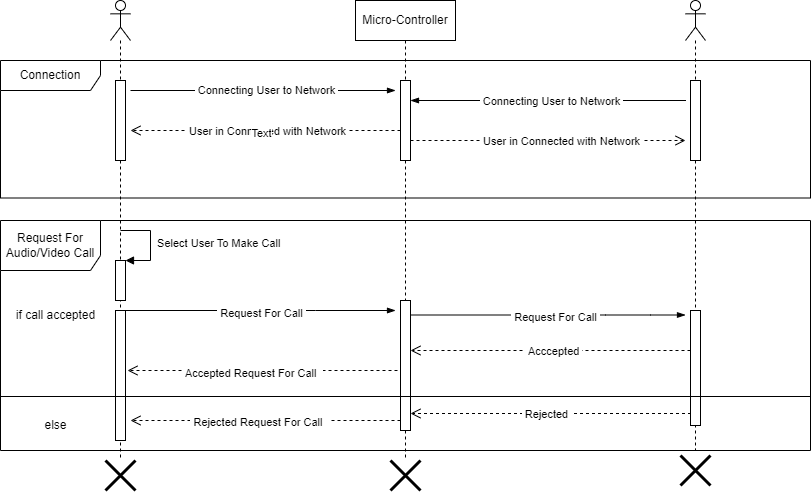

The diagram above was exported from draw.io. Its source (the exported page's mxGraphModel, read from the mxfile embedded in the PNG):
<mxGraphModel dx="977" dy="577" grid="1" gridSize="10" guides="1" tooltips="1" connect="1" arrows="1" fold="1" page="1" pageScale="1" pageWidth="850" pageHeight="1100" math="0" shadow="0">
  <root>
    <mxCell id="0" />
    <mxCell id="1" parent="0" />
    <mxCell id="bUbZ-e89j6tAC8CVxlZ--16" value="Micro-Controller" style="shape=umlLifeline;perimeter=lifelinePerimeter;whiteSpace=wrap;html=1;container=1;dropTarget=0;collapsible=0;recursiveResize=0;outlineConnect=0;portConstraint=eastwest;newEdgeStyle={&quot;edgeStyle&quot;:&quot;elbowEdgeStyle&quot;,&quot;elbow&quot;:&quot;vertical&quot;,&quot;curved&quot;:0,&quot;rounded&quot;:0};" parent="1" vertex="1">
      <mxGeometry x="375" y="80" width="100" height="460" as="geometry" />
    </mxCell>
    <mxCell id="bUbZ-e89j6tAC8CVxlZ--36" value="" style="html=1;points=[[0,0,0,0,5],[0,1,0,0,-5],[1,0,0,0,5],[1,1,0,0,-5]];perimeter=orthogonalPerimeter;outlineConnect=0;targetShapes=umlLifeline;portConstraint=eastwest;newEdgeStyle={&quot;curved&quot;:0,&quot;rounded&quot;:0};" parent="bUbZ-e89j6tAC8CVxlZ--16" vertex="1">
      <mxGeometry x="45" y="300" width="10" height="130" as="geometry" />
    </mxCell>
    <mxCell id="bY_1B8EFZr0BcEM3szpf-7" value="" style="html=1;points=[[0,0,0,0,5],[0,1,0,0,-5],[1,0,0,0,5],[1,1,0,0,-5]];perimeter=orthogonalPerimeter;outlineConnect=0;targetShapes=umlLifeline;portConstraint=eastwest;newEdgeStyle={&quot;curved&quot;:0,&quot;rounded&quot;:0};" parent="bUbZ-e89j6tAC8CVxlZ--16" vertex="1">
      <mxGeometry x="45" y="80" width="10" height="80" as="geometry" />
    </mxCell>
    <mxCell id="bUbZ-e89j6tAC8CVxlZ--27" value="" style="shape=umlLifeline;perimeter=lifelinePerimeter;whiteSpace=wrap;html=1;container=1;dropTarget=0;collapsible=0;recursiveResize=0;outlineConnect=0;portConstraint=eastwest;newEdgeStyle={&quot;curved&quot;:0,&quot;rounded&quot;:0};participant=umlActor;" parent="1" vertex="1">
      <mxGeometry x="130" y="80" width="20" height="460" as="geometry" />
    </mxCell>
    <mxCell id="bUbZ-e89j6tAC8CVxlZ--33" value="" style="html=1;points=[[0,0,0,0,5],[0,1,0,0,-5],[1,0,0,0,5],[1,1,0,0,-5]];perimeter=orthogonalPerimeter;outlineConnect=0;targetShapes=umlLifeline;portConstraint=eastwest;newEdgeStyle={&quot;curved&quot;:0,&quot;rounded&quot;:0};" parent="bUbZ-e89j6tAC8CVxlZ--27" vertex="1">
      <mxGeometry x="5" y="310" width="10" height="130" as="geometry" />
    </mxCell>
    <mxCell id="bY_1B8EFZr0BcEM3szpf-4" value="" style="html=1;points=[[0,0,0,0,5],[0,1,0,0,-5],[1,0,0,0,5],[1,1,0,0,-5]];perimeter=orthogonalPerimeter;outlineConnect=0;targetShapes=umlLifeline;portConstraint=eastwest;newEdgeStyle={&quot;curved&quot;:0,&quot;rounded&quot;:0};" parent="bUbZ-e89j6tAC8CVxlZ--27" vertex="1">
      <mxGeometry x="5" y="260" width="10" height="40" as="geometry" />
    </mxCell>
    <mxCell id="bY_1B8EFZr0BcEM3szpf-5" value="&amp;nbsp;Select User To Make Call&amp;nbsp;" style="html=1;align=left;spacingLeft=2;endArrow=block;rounded=0;edgeStyle=orthogonalEdgeStyle;curved=0;rounded=0;" parent="bUbZ-e89j6tAC8CVxlZ--27" target="bY_1B8EFZr0BcEM3szpf-4" edge="1">
      <mxGeometry relative="1" as="geometry">
        <mxPoint x="10" y="230" as="sourcePoint" />
        <Array as="points">
          <mxPoint x="40" y="230" />
          <mxPoint x="40" y="260" />
        </Array>
      </mxGeometry>
    </mxCell>
    <mxCell id="bY_1B8EFZr0BcEM3szpf-6" value="" style="html=1;points=[[0,0,0,0,5],[0,1,0,0,-5],[1,0,0,0,5],[1,1,0,0,-5]];perimeter=orthogonalPerimeter;outlineConnect=0;targetShapes=umlLifeline;portConstraint=eastwest;newEdgeStyle={&quot;curved&quot;:0,&quot;rounded&quot;:0};" parent="bUbZ-e89j6tAC8CVxlZ--27" vertex="1">
      <mxGeometry x="5" y="80" width="10" height="80" as="geometry" />
    </mxCell>
    <mxCell id="bUbZ-e89j6tAC8CVxlZ--38" value="" style="fontSize=12;html=1;endArrow=blockThin;endFill=1;rounded=0;" parent="1" edge="1">
      <mxGeometry width="160" relative="1" as="geometry">
        <mxPoint x="140" y="390" as="sourcePoint" />
        <mxPoint x="415" y="390" as="targetPoint" />
        <Array as="points">
          <mxPoint x="335" y="390" />
        </Array>
      </mxGeometry>
    </mxCell>
    <mxCell id="bUbZ-e89j6tAC8CVxlZ--40" value="&amp;nbsp;Request For Call&amp;nbsp;" style="edgeLabel;html=1;align=center;verticalAlign=middle;resizable=0;points=[];" parent="bUbZ-e89j6tAC8CVxlZ--38" vertex="1" connectable="0">
      <mxGeometry x="-0.0857" y="-2" relative="1" as="geometry">
        <mxPoint x="14" as="offset" />
      </mxGeometry>
    </mxCell>
    <mxCell id="bUbZ-e89j6tAC8CVxlZ--50" value="" style="shape=umlDestroy;whiteSpace=wrap;html=1;strokeWidth=3;targetShapes=umlLifeline;" parent="1" vertex="1">
      <mxGeometry x="125" y="540" width="30" height="30" as="geometry" />
    </mxCell>
    <mxCell id="bUbZ-e89j6tAC8CVxlZ--52" value="" style="shape=umlDestroy;whiteSpace=wrap;html=1;strokeWidth=3;targetShapes=umlLifeline;" parent="1" vertex="1">
      <mxGeometry x="410" y="540" width="30" height="30" as="geometry" />
    </mxCell>
    <mxCell id="Ke5L-bLkSkWgQZBR-M11-22" value="" style="html=1;verticalAlign=bottom;endArrow=open;dashed=1;endSize=8;curved=0;rounded=0;" parent="1" source="Ke5L-bLkSkWgQZBR-M11-50" edge="1">
      <mxGeometry x="-0.0364" y="-4" relative="1" as="geometry">
        <mxPoint x="700" y="430" as="sourcePoint" />
        <mxPoint x="430" y="430" as="targetPoint" />
        <Array as="points">
          <mxPoint x="680" y="430" />
        </Array>
        <mxPoint as="offset" />
      </mxGeometry>
    </mxCell>
    <mxCell id="Ke5L-bLkSkWgQZBR-M11-54" value="&amp;nbsp; Acccepted&amp;nbsp;" style="edgeLabel;html=1;align=center;verticalAlign=middle;resizable=0;points=[];" parent="Ke5L-bLkSkWgQZBR-M11-22" vertex="1" connectable="0">
      <mxGeometry x="0.123" relative="1" as="geometry">
        <mxPoint x="18" as="offset" />
      </mxGeometry>
    </mxCell>
    <mxCell id="Ke5L-bLkSkWgQZBR-M11-30" value="" style="shape=umlLifeline;perimeter=lifelinePerimeter;whiteSpace=wrap;html=1;container=1;dropTarget=0;collapsible=0;recursiveResize=0;outlineConnect=0;portConstraint=eastwest;newEdgeStyle={&quot;curved&quot;:0,&quot;rounded&quot;:0};participant=umlActor;" parent="1" vertex="1">
      <mxGeometry x="705" y="80" width="20" height="450" as="geometry" />
    </mxCell>
    <mxCell id="Ke5L-bLkSkWgQZBR-M11-50" value="" style="html=1;points=[[0,0,0,0,5],[0,1,0,0,-5],[1,0,0,0,5],[1,1,0,0,-5]];perimeter=orthogonalPerimeter;outlineConnect=0;targetShapes=umlLifeline;portConstraint=eastwest;newEdgeStyle={&quot;curved&quot;:0,&quot;rounded&quot;:0};" parent="Ke5L-bLkSkWgQZBR-M11-30" vertex="1">
      <mxGeometry x="5" y="310" width="10" height="115" as="geometry" />
    </mxCell>
    <mxCell id="bY_1B8EFZr0BcEM3szpf-8" value="" style="html=1;points=[[0,0,0,0,5],[0,1,0,0,-5],[1,0,0,0,5],[1,1,0,0,-5]];perimeter=orthogonalPerimeter;outlineConnect=0;targetShapes=umlLifeline;portConstraint=eastwest;newEdgeStyle={&quot;curved&quot;:0,&quot;rounded&quot;:0};" parent="Ke5L-bLkSkWgQZBR-M11-30" vertex="1">
      <mxGeometry x="5" y="80" width="10" height="80" as="geometry" />
    </mxCell>
    <mxCell id="Ke5L-bLkSkWgQZBR-M11-32" value="" style="shape=umlDestroy;whiteSpace=wrap;html=1;strokeWidth=3;targetShapes=umlLifeline;" parent="1" vertex="1">
      <mxGeometry x="700" y="535" width="30" height="30" as="geometry" />
    </mxCell>
    <mxCell id="Ke5L-bLkSkWgQZBR-M11-51" value="" style="fontSize=12;html=1;endArrow=blockThin;endFill=1;rounded=0;" parent="1" edge="1">
      <mxGeometry width="160" relative="1" as="geometry">
        <mxPoint x="430" y="394.5" as="sourcePoint" />
        <mxPoint x="705" y="394.5" as="targetPoint" />
        <Array as="points">
          <mxPoint x="625" y="394.5" />
          <mxPoint x="670" y="394.5" />
        </Array>
      </mxGeometry>
    </mxCell>
    <mxCell id="Ke5L-bLkSkWgQZBR-M11-52" value="&amp;nbsp;Request For Call&amp;nbsp;" style="edgeLabel;html=1;align=center;verticalAlign=middle;resizable=0;points=[];" parent="Ke5L-bLkSkWgQZBR-M11-51" vertex="1" connectable="0">
      <mxGeometry x="-0.0857" y="-2" relative="1" as="geometry">
        <mxPoint x="18" as="offset" />
      </mxGeometry>
    </mxCell>
    <mxCell id="Ke5L-bLkSkWgQZBR-M11-58" value="Connection" style="shape=umlFrame;whiteSpace=wrap;html=1;pointerEvents=0;width=100;height=30;" parent="1" vertex="1">
      <mxGeometry x="20" y="140" width="810" height="137.5" as="geometry" />
    </mxCell>
    <mxCell id="Ke5L-bLkSkWgQZBR-M11-66" value="" style="line;strokeWidth=1;fillColor=none;align=left;verticalAlign=middle;spacingTop=-1;spacingLeft=3;spacingRight=3;rotatable=0;labelPosition=right;points=[];portConstraint=eastwest;strokeColor=inherit;" parent="1" vertex="1">
      <mxGeometry x="20" y="472" width="810" height="8" as="geometry" />
    </mxCell>
    <mxCell id="Ke5L-bLkSkWgQZBR-M11-67" value="" style="html=1;verticalAlign=bottom;endArrow=open;dashed=1;endSize=8;curved=0;rounded=0;" parent="1" edge="1">
      <mxGeometry x="-0.0364" y="-4" relative="1" as="geometry">
        <mxPoint x="710.5" y="493" as="sourcePoint" />
        <mxPoint x="430" y="493" as="targetPoint" />
        <Array as="points" />
        <mxPoint as="offset" />
      </mxGeometry>
    </mxCell>
    <mxCell id="Ke5L-bLkSkWgQZBR-M11-68" value="&amp;nbsp;Rejected&amp;nbsp;" style="edgeLabel;html=1;align=center;verticalAlign=middle;resizable=0;points=[];" parent="Ke5L-bLkSkWgQZBR-M11-67" vertex="1" connectable="0">
      <mxGeometry x="0.123" relative="1" as="geometry">
        <mxPoint x="13" as="offset" />
      </mxGeometry>
    </mxCell>
    <mxCell id="Ke5L-bLkSkWgQZBR-M11-70" value="" style="html=1;verticalAlign=bottom;endArrow=open;dashed=1;endSize=8;curved=0;rounded=0;" parent="1" edge="1">
      <mxGeometry x="-0.0364" y="-4" relative="1" as="geometry">
        <mxPoint x="420" y="500" as="sourcePoint" />
        <mxPoint x="150" y="500" as="targetPoint" />
        <Array as="points" />
        <mxPoint as="offset" />
      </mxGeometry>
    </mxCell>
    <mxCell id="Ke5L-bLkSkWgQZBR-M11-72" value="Text" style="edgeLabel;html=1;align=center;verticalAlign=middle;resizable=0;points=[];" parent="Ke5L-bLkSkWgQZBR-M11-70" vertex="1" connectable="0">
      <mxGeometry x="0.0374" relative="1" as="geometry">
        <mxPoint as="offset" />
      </mxGeometry>
    </mxCell>
    <mxCell id="Ke5L-bLkSkWgQZBR-M11-83" value="&amp;nbsp;Rejected Request For Call&amp;nbsp;&amp;nbsp;" style="edgeLabel;html=1;align=center;verticalAlign=middle;resizable=0;points=[];" parent="Ke5L-bLkSkWgQZBR-M11-70" vertex="1" connectable="0">
      <mxGeometry x="0.0519" y="1" relative="1" as="geometry">
        <mxPoint as="offset" />
      </mxGeometry>
    </mxCell>
    <mxCell id="Ke5L-bLkSkWgQZBR-M11-73" value="" style="html=1;verticalAlign=bottom;endArrow=open;dashed=1;endSize=8;curved=0;rounded=0;" parent="1" edge="1">
      <mxGeometry x="-0.0364" y="-4" relative="1" as="geometry">
        <mxPoint x="417" y="450" as="sourcePoint" />
        <mxPoint x="147" y="450" as="targetPoint" />
        <Array as="points" />
        <mxPoint as="offset" />
      </mxGeometry>
    </mxCell>
    <mxCell id="Ke5L-bLkSkWgQZBR-M11-84" value="&amp;nbsp;Accepted Request For Call&amp;nbsp;&amp;nbsp;" style="edgeLabel;html=1;align=center;verticalAlign=middle;resizable=0;points=[];" parent="Ke5L-bLkSkWgQZBR-M11-73" vertex="1" connectable="0">
      <mxGeometry x="0.0815" y="2" relative="1" as="geometry">
        <mxPoint as="offset" />
      </mxGeometry>
    </mxCell>
    <mxCell id="Ke5L-bLkSkWgQZBR-M11-85" value="if call accepted" style="text;html=1;align=center;verticalAlign=middle;resizable=0;points=[];autosize=1;strokeColor=none;fillColor=none;" parent="1" vertex="1">
      <mxGeometry x="25" y="380" width="100" height="30" as="geometry" />
    </mxCell>
    <mxCell id="Ke5L-bLkSkWgQZBR-M11-86" value="else" style="text;html=1;align=center;verticalAlign=middle;resizable=0;points=[];autosize=1;strokeColor=none;fillColor=none;" parent="1" vertex="1">
      <mxGeometry x="50" y="490" width="50" height="30" as="geometry" />
    </mxCell>
    <mxCell id="bY_1B8EFZr0BcEM3szpf-1" value="Request For &lt;br&gt;Audio/Video Call" style="shape=umlFrame;whiteSpace=wrap;html=1;pointerEvents=0;width=100;height=50;" parent="1" vertex="1">
      <mxGeometry x="20" y="300" width="810" height="230" as="geometry" />
    </mxCell>
    <mxCell id="bY_1B8EFZr0BcEM3szpf-12" value="" style="fontSize=12;html=1;endArrow=blockThin;endFill=1;rounded=0;" parent="1" edge="1">
      <mxGeometry width="160" relative="1" as="geometry">
        <mxPoint x="150" y="170" as="sourcePoint" />
        <mxPoint x="415" y="170" as="targetPoint" />
        <Array as="points">
          <mxPoint x="335" y="170" />
        </Array>
      </mxGeometry>
    </mxCell>
    <mxCell id="bY_1B8EFZr0BcEM3szpf-13" value="&amp;nbsp;Connecting User to Network&amp;nbsp;" style="edgeLabel;html=1;align=center;verticalAlign=middle;resizable=0;points=[];" parent="bY_1B8EFZr0BcEM3szpf-12" vertex="1" connectable="0">
      <mxGeometry x="-0.0857" y="-2" relative="1" as="geometry">
        <mxPoint x="14" y="-3" as="offset" />
      </mxGeometry>
    </mxCell>
    <mxCell id="bY_1B8EFZr0BcEM3szpf-14" value="" style="fontSize=12;html=1;endArrow=blockThin;endFill=1;rounded=0;" parent="1" edge="1">
      <mxGeometry width="160" relative="1" as="geometry">
        <mxPoint x="455.5" y="180" as="sourcePoint" />
        <mxPoint x="430" y="180" as="targetPoint" />
        <Array as="points">
          <mxPoint x="705.5" y="180" />
        </Array>
      </mxGeometry>
    </mxCell>
    <mxCell id="bY_1B8EFZr0BcEM3szpf-15" value="&amp;nbsp;Connecting User to Network&amp;nbsp;" style="edgeLabel;html=1;align=center;verticalAlign=middle;resizable=0;points=[];" parent="bY_1B8EFZr0BcEM3szpf-14" vertex="1" connectable="0">
      <mxGeometry x="-0.0857" y="-2" relative="1" as="geometry">
        <mxPoint x="-125" y="-2" as="offset" />
      </mxGeometry>
    </mxCell>
    <mxCell id="bY_1B8EFZr0BcEM3szpf-16" value="" style="html=1;verticalAlign=bottom;endArrow=open;dashed=1;endSize=8;curved=0;rounded=0;" parent="1" edge="1">
      <mxGeometry x="-0.0364" y="-4" relative="1" as="geometry">
        <mxPoint x="420" y="210" as="sourcePoint" />
        <mxPoint x="150" y="210" as="targetPoint" />
        <Array as="points" />
        <mxPoint as="offset" />
      </mxGeometry>
    </mxCell>
    <mxCell id="bY_1B8EFZr0BcEM3szpf-17" value="&amp;nbsp;User in Connected with Network&amp;nbsp;" style="edgeLabel;html=1;align=center;verticalAlign=middle;resizable=0;points=[];" parent="bY_1B8EFZr0BcEM3szpf-16" vertex="1" connectable="0">
      <mxGeometry x="0.123" relative="1" as="geometry">
        <mxPoint x="18" as="offset" />
      </mxGeometry>
    </mxCell>
    <mxCell id="bY_1B8EFZr0BcEM3szpf-18" value="Text" style="edgeLabel;html=1;align=center;verticalAlign=middle;resizable=0;points=[];" parent="bY_1B8EFZr0BcEM3szpf-16" vertex="1" connectable="0">
      <mxGeometry x="0.037" y="2" relative="1" as="geometry">
        <mxPoint as="offset" />
      </mxGeometry>
    </mxCell>
    <mxCell id="bY_1B8EFZr0BcEM3szpf-19" value="" style="html=1;verticalAlign=bottom;endArrow=open;dashed=1;endSize=8;curved=0;rounded=0;exitX=1;exitY=0.75;exitDx=0;exitDy=0;exitPerimeter=0;" parent="1" source="bY_1B8EFZr0BcEM3szpf-7" edge="1">
      <mxGeometry x="-0.0364" y="-4" relative="1" as="geometry">
        <mxPoint x="440" y="220" as="sourcePoint" />
        <mxPoint x="705" y="220" as="targetPoint" />
        <Array as="points" />
        <mxPoint as="offset" />
      </mxGeometry>
    </mxCell>
    <mxCell id="bY_1B8EFZr0BcEM3szpf-20" value="&amp;nbsp;User in Connected with Network&amp;nbsp;" style="edgeLabel;html=1;align=center;verticalAlign=middle;resizable=0;points=[];" parent="bY_1B8EFZr0BcEM3szpf-19" vertex="1" connectable="0">
      <mxGeometry x="0.123" relative="1" as="geometry">
        <mxPoint x="-4" as="offset" />
      </mxGeometry>
    </mxCell>
  </root>
</mxGraphModel>